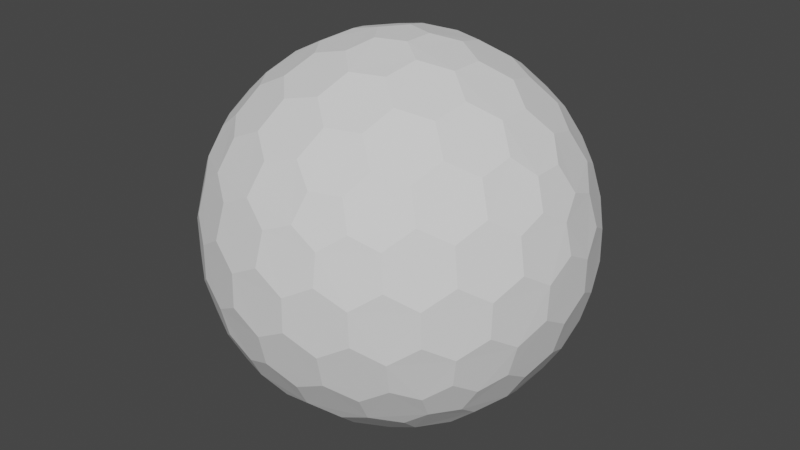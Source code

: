 # Source: shield.blend  (saved by Blender 2.93.20; exported with 4.5.12 LTS)
import bpy
from mathutils import Matrix  # noqa: F401  (used for matrix-valued properties, if any)

bpy.ops.wm.read_factory_settings(use_empty=True)
scene = bpy.context.scene
scene.name = 'Scene'

# ---- collections
col_collection = bpy.data.collections.new('Collection'); scene.collection.children.link(col_collection)

# ---- world
world_world = bpy.data.worlds.new('World'); scene.world = world_world
world_world.use_nodes = True; world_world.node_tree.nodes.clear()
_N = world_world.node_tree.nodes; _L = world_world.node_tree.links
n0 = _N.new('ShaderNodeOutputWorld'); n0.name = 'World Output'; n0.location = (300, 300)
n1 = _N.new('ShaderNodeBackground'); n1.name = 'Background'; n1.location = (10, 300)
n1.inputs[0].default_value = (0.05088, 0.05088, 0.05088, 1.0)
_L.new(n1.outputs[0], n0.inputs[0])
n0.is_active_output = True
world_world.color = (0.05088, 0.05088, 0.05088)
world_world.use_sun_shadow = False
world_world.sun_shadow_jitter_overblur = 0.0

# ---- meshes
me_icosphere = bpy.data.meshes.new('Icosphere')
me_icosphere.from_pydata([(0.04127, -0.127, -0.9758), (0.7132, -0.4211, -0.533), (-0.108, -0.0785, -0.9758), (-0.108, 0.0785, -0.9758), (0.04127, 0.127, -0.9758), (0.7957, -0.4211, -0.3995), (-0.1546, -0.8869, -0.3995), (-0.8913, -0.127, -0.3995), (-0.3962, 0.8084, -0.3995), (0.6464, 0.6266, -0.3995), (0.7544, -0.5481, -0.317), (-0.2882, -0.8869, -0.317), (-0.9325, -9.662e-09, -0.317), (-0.2882, 0.8869, -0.317), (0.7544, 0.5481, -0.317), (0.3294, -0.7599, 0.533), (-0.6209, -0.5481, 0.533), (-0.7132, 0.4211, 0.533), (0.1801, 0.8084, 0.533), (0.8245, 0.0785, 0.533), (0.108, 0.0785, 0.9758), (0.3781, 0.08719, 0.9011), (0.6369, 0.08719, 0.7412), (0.2298, 0.1669, 0.9402), (0.1998, 0.3326, 0.9011), (0.5067, 0.1751, 0.8199), (0.4806, 0.3492, 0.7777), (0.3231, 0.4278, 0.8199), (0.2797, 0.5788, 0.7412), (0.7382, 0.1669, 0.626), (0.7166, 0.3326, 0.5817), (0.5888, 0.4278, 0.6556), (0.5378, 0.5788, 0.5817), (0.3869, 0.6505, 0.626), (0.3294, 0.7599, 0.533), (-0.04127, 0.127, 0.9758), (0.03391, 0.3865, 0.9011), (0.1139, 0.6327, 0.7412), (-0.08776, 0.2701, 0.9402), (-0.2546, 0.2928, 0.9011), (-0.009907, 0.536, 0.8199), (-0.1836, 0.565, 0.7777), (-0.307, 0.4394, 0.8199), (-0.464, 0.4449, 0.7412), (0.06935, 0.7536, 0.626), (-0.09491, 0.7844, 0.5817), (-0.2249, 0.6922, 0.6556), (-0.3843, 0.6903, 0.5817), (-0.4991, 0.5689, 0.626), (-0.6209, 0.5481, 0.533), (-0.1335, -2.328e-09, 0.9758), (-0.3571, 0.1517, 0.9011), (-0.5665, 0.3038, 0.7412), (-0.284, -7.567e-10, 0.9402), (-0.3571, -0.1517, 0.9011), (-0.5128, 0.1562, 0.8199), (-0.5941, 3.26e-09, 0.7777), (-0.5128, -0.1562, 0.8199), (-0.5665, -0.3038, 0.7412), (-0.6953, 0.2988, 0.626), (-0.7753, 0.1521, 0.5817), (-0.7278, -8.207e-09, 0.6556), (-0.7753, -0.1521, 0.5817), (-0.6953, -0.2988, 0.626), (-0.7132, -0.4211, 0.533), (-0.04127, -0.127, 0.9758), (-0.2546, -0.2928, 0.9011), (-0.464, -0.4449, 0.7412), (-0.08776, -0.2701, 0.9402), (0.03391, -0.3865, 0.9011), (-0.307, -0.4394, 0.8199), (-0.1836, -0.565, 0.7777), (-0.009907, -0.536, 0.8199), (0.1139, -0.6327, 0.7412), (-0.4991, -0.5689, 0.626), (-0.3843, -0.6903, 0.5817), (-0.2249, -0.6922, 0.6556), (-0.09491, -0.7844, 0.5817), (0.06935, -0.7536, 0.626), (0.1801, -0.8084, 0.533), (0.108, -0.0785, 0.9758), (0.1998, -0.3326, 0.9011), (0.2797, -0.5788, 0.7412), (0.2298, -0.1669, 0.9402), (0.3781, -0.08719, 0.9011), (0.3231, -0.4278, 0.8199), (0.4806, -0.3492, 0.7777), (0.5067, -0.1751, 0.8199), (0.6369, -0.08719, 0.7412), (0.3869, -0.6505, 0.626), (0.5378, -0.5788, 0.5817), (0.5888, -0.4278, 0.6556), (0.7166, -0.3326, 0.5817), (0.7382, -0.1669, 0.626), (0.8245, -0.0785, 0.533), (0.8913, 0.127, 0.3995), (0.9199, 0.2928, 0.1752), (0.8704, 0.4449, -0.08356), (0.8802, 0.2701, 0.342), (0.7908, 0.3865, 0.4333), (0.8706, 0.4394, 0.09203), (0.7777, 0.565, 0.1836), (0.7377, 0.536, 0.3578), (0.612, 0.6327, 0.4333), (0.7831, 0.5689, -0.1665), (0.6921, 0.6903, -0.08356), (0.687, 0.6922, 0.09203), (0.5627, 0.7844, 0.1752), (0.5289, 0.7536, 0.342), (0.3962, 0.8084, 0.3995), (0.1546, 0.8869, 0.3995), (0.005802, 0.9653, 0.1752), (-0.1541, 0.9653, -0.08356), (0.01511, 0.9206, 0.342), (-0.1232, 0.8716, 0.4333), (-0.1489, 0.9638, 0.09203), (-0.2971, 0.9142, 0.1836), (-0.2818, 0.8673, 0.3578), (-0.4126, 0.7775, 0.4333), (-0.2991, 0.9206, -0.1665), (-0.4427, 0.8716, -0.08356), (-0.446, 0.8673, 0.09203), (-0.5721, 0.7775, 0.1752), (-0.5533, 0.7359, 0.342), (-0.6464, 0.6266, 0.3995), (-0.7957, 0.4211, 0.3995), (-0.9163, 0.3038, 0.1752), (-0.9657, 0.1517, -0.08356), (-0.8709, 0.2988, 0.342), (-0.867, 0.1521, 0.4333), (-0.9626, 0.1562, 0.09203), (-0.9613, -1.825e-07, 0.1836), (-0.9119, -8.941e-08, 0.3578), (-0.867, -0.1521, 0.4333), (-0.968, -1.132e-07, -0.1665), (-0.9657, -0.1517, -0.08356), (-0.9626, -0.1562, 0.09203), (-0.9163, -0.3038, 0.1752), (-0.8709, -0.2988, 0.342), (-0.7957, -0.4211, 0.3995), (-0.6464, -0.6266, 0.3995), (-0.5721, -0.7775, 0.1752), (-0.4427, -0.8716, -0.08356), (-0.5533, -0.7359, 0.342), (-0.4126, -0.7775, 0.4333), (-0.446, -0.8673, 0.09203), (-0.2971, -0.9142, 0.1836), (-0.2818, -0.8673, 0.3578), (-0.1232, -0.8716, 0.4333), (-0.2991, -0.9206, -0.1665), (-0.1541, -0.9653, -0.08356), (-0.1489, -0.9638, 0.09203), (0.005802, -0.9653, 0.1752), (0.01511, -0.9206, 0.342), (0.1546, -0.8869, 0.3995), (0.3962, -0.8084, 0.3995), (0.5627, -0.7844, 0.1752), (0.6921, -0.6903, -0.08356), (0.5289, -0.7536, 0.342), (0.612, -0.6327, 0.4333), (0.687, -0.6922, 0.09203), (0.7777, -0.565, 0.1836), (0.7377, -0.536, 0.3578), (0.7908, -0.3865, 0.4333), (0.7831, -0.5689, -0.1665), (0.8704, -0.4449, -0.08356), (0.8706, -0.4394, 0.09203), (0.9199, -0.2928, 0.1752), (0.8802, -0.2701, 0.342), (0.8913, -0.127, 0.3995), (0.2882, 0.8869, 0.317), (0.4427, 0.8716, 0.08356), (0.5721, 0.7775, -0.1752), (0.2991, 0.9206, 0.1665), (0.1541, 0.9653, 0.08356), (0.446, 0.8673, -0.09203), (0.2971, 0.9142, -0.1836), (0.1489, 0.9638, -0.09203), (-0.005802, 0.9653, -0.1752), (0.5533, 0.7359, -0.342), (0.4126, 0.7775, -0.4333), (0.2818, 0.8673, -0.3578), (0.1232, 0.8716, -0.4333), (-0.01511, 0.9206, -0.342), (-0.1546, 0.8869, -0.3995), (-0.7544, 0.5481, 0.317), (-0.6921, 0.6903, 0.08356), (-0.5627, 0.7844, -0.1752), (-0.7831, 0.5689, 0.1665), (-0.8704, 0.4449, 0.08356), (-0.687, 0.6922, -0.09203), (-0.7777, 0.565, -0.1836), (-0.8706, 0.4394, -0.09203), (-0.9199, 0.2928, -0.1752), (-0.5289, 0.7536, -0.342), (-0.612, 0.6327, -0.4333), (-0.7377, 0.536, -0.3578), (-0.7908, 0.3865, -0.4333), (-0.8802, 0.2701, -0.342), (-0.8913, 0.127, -0.3995), (-0.7544, -0.5481, 0.317), (-0.8704, -0.4449, 0.08356), (-0.9199, -0.2928, -0.1752), (-0.7831, -0.5689, 0.1665), (-0.6921, -0.6903, 0.08356), (-0.8706, -0.4394, -0.09203), (-0.7777, -0.565, -0.1836), (-0.687, -0.6922, -0.09203), (-0.5627, -0.7844, -0.1752), (-0.8802, -0.2701, -0.342), (-0.7908, -0.3865, -0.4333), (-0.7377, -0.536, -0.3578), (-0.612, -0.6327, -0.4333), (-0.5289, -0.7536, -0.342), (-0.3962, -0.8084, -0.3995), (0.2882, -0.8869, 0.317), (0.1541, -0.9653, 0.08356), (-0.005802, -0.9653, -0.1752), (0.2991, -0.9206, 0.1665), (0.4427, -0.8716, 0.08356), (0.1489, -0.9638, -0.09203), (0.2971, -0.9142, -0.1836), (0.446, -0.8673, -0.09203), (0.5721, -0.7775, -0.1752), (-0.01511, -0.9206, -0.342), (0.1232, -0.8716, -0.4333), (0.2818, -0.8673, -0.3578), (0.4126, -0.7775, -0.4333), (0.5533, -0.7359, -0.342), (0.6464, -0.6266, -0.3995), (0.9325, 2.27e-09, 0.317), (0.9657, -0.1517, 0.08356), (0.9163, -0.3038, -0.1752), (0.968, 2.678e-09, 0.1665), (0.9657, 0.1517, 0.08356), (0.9626, -0.1562, -0.09203), (0.9613, 9.313e-09, -0.1836), (0.9626, 0.1562, -0.09203), (0.9163, 0.3038, -0.1752), (0.8709, -0.2988, -0.342), (0.867, -0.1521, -0.4333), (0.9119, 1.74e-08, -0.3578), (0.867, 0.1521, -0.4333), (0.8709, 0.2988, -0.342), (0.7957, 0.4211, -0.3995), (0.6209, 0.5481, -0.533), (0.464, 0.4449, -0.7412), (0.2546, 0.2928, -0.9011), (0.4991, 0.5689, -0.626), (0.3843, 0.6903, -0.5817), (0.307, 0.4394, -0.8199), (0.1836, 0.565, -0.7777), (0.2249, 0.6922, -0.6556), (0.09491, 0.7844, -0.5817), (0.08776, 0.2701, -0.9402), (-0.03391, 0.3865, -0.9011), (0.009907, 0.536, -0.8199), (-0.1139, 0.6327, -0.7412), (-0.06935, 0.7536, -0.626), (-0.1801, 0.8084, -0.533), (-0.3294, 0.7599, -0.533), (-0.2797, 0.5788, -0.7412), (-0.1998, 0.3326, -0.9011), (-0.3869, 0.6505, -0.626), (-0.5378, 0.5788, -0.5817), (-0.3231, 0.4278, -0.8199), (-0.4806, 0.3492, -0.7777), (-0.5888, 0.4278, -0.6556), (-0.7166, 0.3326, -0.5817), (-0.2298, 0.1669, -0.9402), (-0.3781, 0.08719, -0.9011), (-0.5067, 0.175, -0.8199), (-0.6369, 0.08719, -0.7412), (-0.7382, 0.1669, -0.626), (-0.8245, 0.0785, -0.533), (-0.8245, -0.0785, -0.533), (-0.6369, -0.08719, -0.7412), (-0.3781, -0.08719, -0.9011), (-0.7382, -0.1669, -0.626), (-0.7166, -0.3326, -0.5817), (-0.5067, -0.1751, -0.8199), (-0.4806, -0.3492, -0.7777), (-0.5888, -0.4278, -0.6556), (-0.5378, -0.5788, -0.5817), (-0.2298, -0.1669, -0.9402), (-0.1998, -0.3326, -0.9011), (-0.3231, -0.4278, -0.8199), (-0.2797, -0.5788, -0.7412), (-0.3869, -0.6505, -0.626), (-0.3294, -0.7599, -0.533), (0.7132, 0.4211, -0.533), (0.7753, 0.1521, -0.5817), (0.7753, -0.1521, -0.5817), (0.6953, 0.2988, -0.626), (0.5665, 0.3038, -0.7412), (0.7278, -3.026e-07, -0.6556), (0.5941, -5.249e-07, -0.7777), (0.5128, 0.1562, -0.8199), (0.3571, 0.1517, -0.9011), (0.6953, -0.2988, -0.626), (0.5665, -0.3038, -0.7412), (0.5128, -0.1562, -0.8199), (0.3571, -0.1517, -0.9011), (0.284, -2.274e-07, -0.9402), (0.1335, -1.35e-08, -0.9758), (-0.1801, -0.8084, -0.533), (-0.1139, -0.6327, -0.7412), (-0.03391, -0.3865, -0.9011), (-0.06935, -0.7536, -0.626), (0.09491, -0.7844, -0.5817), (0.009908, -0.536, -0.8199), (0.1836, -0.565, -0.7777), (0.2249, -0.6922, -0.6556), (0.3843, -0.6903, -0.5817), (0.08776, -0.2701, -0.9402), (0.2546, -0.2928, -0.9011), (0.307, -0.4394, -0.8199), (0.464, -0.4449, -0.7412), (0.4991, -0.5689, -0.626), (0.6209, -0.5481, -0.533), (0.04127, -0.127, -0.9758), (0.04127, -0.127, -0.9758), (-0.108, -0.0785, -0.9758), (-0.108, -0.0785, -0.9758), (-0.108, 0.0785, -0.9758), (-0.108, 0.0785, -0.9758), (0.04127, 0.127, -0.9758), (0.04127, 0.127, -0.9758), (0.7132, -0.4211, -0.533), (0.7132, -0.4211, -0.533), (0.7957, -0.4211, -0.3995), (0.7957, -0.4211, -0.3995), (0.7544, -0.5481, -0.317), (0.7544, -0.5481, -0.317), (-0.1546, -0.8869, -0.3995), (-0.1546, -0.8869, -0.3995), (-0.2882, -0.8869, -0.317), (-0.2882, -0.8869, -0.317), (-0.8913, -0.127, -0.3995), (-0.8913, -0.127, -0.3995), (-0.9325, -9.662e-09, -0.317), (-0.9325, -9.662e-09, -0.317), (-0.3962, 0.8084, -0.3995), (-0.3962, 0.8084, -0.3995), (-0.2882, 0.8869, -0.317), (-0.2882, 0.8869, -0.317), (0.6464, 0.6266, -0.3995), (0.6464, 0.6266, -0.3995), (0.7544, 0.5481, -0.317), (0.7544, 0.5481, -0.317), (0.3781, 0.08719, 0.9011), (0.3781, 0.08719, 0.9011), (0.2298, 0.1669, 0.9402), (0.2298, 0.1669, 0.9402), (0.108, 0.0785, 0.9758), (0.108, 0.0785, 0.9758), (0.1998, 0.3326, 0.9011), (0.1998, 0.3326, 0.9011), (0.6369, 0.08719, 0.7412), (0.6369, 0.08719, 0.7412), (0.5067, 0.1751, 0.8199), (0.5067, 0.1751, 0.8199), (0.4806, 0.3492, 0.7777), (0.4806, 0.3492, 0.7777), (0.3231, 0.4278, 0.8199), (0.3231, 0.4278, 0.8199), (0.2797, 0.5788, 0.7412), (0.2797, 0.5788, 0.7412), (0.8245, 0.0785, 0.533), (0.8245, 0.0785, 0.533), (0.7382, 0.1669, 0.626), (0.7382, 0.1669, 0.626), (0.7166, 0.3326, 0.5817), (0.7166, 0.3326, 0.5817), (0.5888, 0.4278, 0.6556), (0.5888, 0.4278, 0.6556), (0.5378, 0.5788, 0.5817), (0.5378, 0.5788, 0.5817), (0.3869, 0.6505, 0.626), (0.3869, 0.6505, 0.626), (0.1801, 0.8084, 0.533), (0.1801, 0.8084, 0.533), (0.3294, 0.7599, 0.533), (0.3294, 0.7599, 0.533), (-0.04127, 0.127, 0.9758), (-0.04127, 0.127, 0.9758), (0.03391, 0.3865, 0.9011), (0.03391, 0.3865, 0.9011), (0.1139, 0.6327, 0.7412), (0.1139, 0.6327, 0.7412), (-0.08776, 0.2701, 0.9402), (-0.08776, 0.2701, 0.9402), (-0.2546, 0.2928, 0.9011), (-0.2546, 0.2928, 0.9011), (-0.009907, 0.536, 0.8199), (-0.009907, 0.536, 0.8199), (-0.1836, 0.565, 0.7777), (-0.1836, 0.565, 0.7777), (-0.307, 0.4394, 0.8199), (-0.307, 0.4394, 0.8199), (-0.464, 0.4449, 0.7412), (-0.464, 0.4449, 0.7412), (0.06935, 0.7536, 0.626), (0.06935, 0.7536, 0.626), (-0.09491, 0.7844, 0.5817), (-0.09491, 0.7844, 0.5817), (-0.2249, 0.6922, 0.6556), (-0.2249, 0.6922, 0.6556), (-0.3843, 0.6903, 0.5817), (-0.3843, 0.6903, 0.5817), (-0.4991, 0.5689, 0.626), (-0.4991, 0.5689, 0.626), (-0.7132, 0.4211, 0.533), (-0.7132, 0.4211, 0.533), (-0.6209, 0.5481, 0.533), (-0.6209, 0.5481, 0.533), (-0.1335, -2.328e-09, 0.9758), (-0.1335, -2.328e-09, 0.9758), (-0.3571, 0.1517, 0.9011), (-0.3571, 0.1517, 0.9011), (-0.5665, 0.3038, 0.7412), (-0.5665, 0.3038, 0.7412), (-0.284, -7.567e-10, 0.9402), (-0.284, -7.567e-10, 0.9402), (-0.3571, -0.1517, 0.9011), (-0.3571, -0.1517, 0.9011), (-0.5128, 0.1562, 0.8199), (-0.5128, 0.1562, 0.8199), (-0.5941, 3.26e-09, 0.7777), (-0.5941, 3.26e-09, 0.7777), (-0.5128, -0.1562, 0.8199), (-0.5128, -0.1562, 0.8199), (-0.5665, -0.3038, 0.7412), (-0.5665, -0.3038, 0.7412), (-0.6953, 0.2988, 0.626), (-0.6953, 0.2988, 0.626), (-0.7753, 0.1521, 0.5817), (-0.7753, 0.1521, 0.5817), (-0.7278, -8.207e-09, 0.6556), (-0.7278, -8.207e-09, 0.6556), (-0.7753, -0.1521, 0.5817), (-0.7753, -0.1521, 0.5817), (-0.6953, -0.2988, 0.626), (-0.6953, -0.2988, 0.626), (-0.6209, -0.5481, 0.533), (-0.6209, -0.5481, 0.533), (-0.7132, -0.4211, 0.533), (-0.7132, -0.4211, 0.533), (-0.04127, -0.127, 0.9758), (-0.04127, -0.127, 0.9758), (-0.2546, -0.2928, 0.9011), (-0.2546, -0.2928, 0.9011), (-0.464, -0.4449, 0.7412), (-0.464, -0.4449, 0.7412), (-0.08776, -0.2701, 0.9402), (-0.08776, -0.2701, 0.9402), (0.03391, -0.3865, 0.9011), (0.03391, -0.3865, 0.9011), (-0.307, -0.4394, 0.8199), (-0.307, -0.4394, 0.8199), (-0.1836, -0.565, 0.7777), (-0.1836, -0.565, 0.7777), (-0.009907, -0.536, 0.8199), (-0.009907, -0.536, 0.8199), (0.1139, -0.6327, 0.7412), (0.1139, -0.6327, 0.7412), (-0.4991, -0.5689, 0.626), (-0.4991, -0.5689, 0.626), (-0.3843, -0.6903, 0.5817), (-0.3843, -0.6903, 0.5817), (-0.2249, -0.6922, 0.6556), (-0.2249, -0.6922, 0.6556), (-0.09491, -0.7844, 0.5817), (-0.09491, -0.7844, 0.5817), (0.06935, -0.7536, 0.626), (0.06935, -0.7536, 0.626), (0.3294, -0.7599, 0.533), (0.3294, -0.7599, 0.533), (0.1801, -0.8084, 0.533), (0.1801, -0.8084, 0.533), (0.108, -0.0785, 0.9758), (0.108, -0.0785, 0.9758), (0.1998, -0.3326, 0.9011), (0.1998, -0.3326, 0.9011), (0.2797, -0.5788, 0.7412), (0.2797, -0.5788, 0.7412), (0.2298, -0.1669, 0.9402), (0.2298, -0.1669, 0.9402), (0.3781, -0.08719, 0.9011), (0.3781, -0.08719, 0.9011), (0.3231, -0.4278, 0.8199), (0.3231, -0.4278, 0.8199), (0.4806, -0.3492, 0.7777), (0.4806, -0.3492, 0.7777), (0.5067, -0.1751, 0.8199), (0.5067, -0.1751, 0.8199), (0.6369, -0.08719, 0.7412), (0.6369, -0.08719, 0.7412), (0.3869, -0.6505, 0.626), (0.3869, -0.6505, 0.626), (0.5378, -0.5788, 0.5817), (0.5378, -0.5788, 0.5817), (0.5888, -0.4278, 0.6556), (0.5888, -0.4278, 0.6556), (0.7166, -0.3326, 0.5817), (0.7166, -0.3326, 0.5817), (0.7382, -0.1669, 0.626), (0.7382, -0.1669, 0.626), (0.8245, -0.0785, 0.533), (0.8245, -0.0785, 0.533), (0.8913, 0.127, 0.3995), (0.8913, 0.127, 0.3995), (0.9199, 0.2928, 0.1752), (0.9199, 0.2928, 0.1752), (0.8802, 0.2701, 0.342), (0.8802, 0.2701, 0.342), (0.7908, 0.3865, 0.4333), (0.7908, 0.3865, 0.4333), (0.8704, 0.4449, -0.08356), (0.8704, 0.4449, -0.08356), (0.8706, 0.4394, 0.09203), (0.8706, 0.4394, 0.09203), (0.7777, 0.565, 0.1836), (0.7777, 0.565, 0.1836), (0.7377, 0.536, 0.3578), (0.7377, 0.536, 0.3578), (0.612, 0.6327, 0.4333), (0.612, 0.6327, 0.4333), (0.7831, 0.5689, -0.1665), (0.7831, 0.5689, -0.1665), (0.6921, 0.6903, -0.08356), (0.6921, 0.6903, -0.08356), (0.687, 0.6922, 0.09203), (0.687, 0.6922, 0.09203), (0.5627, 0.7844, 0.1752), (0.5627, 0.7844, 0.1752), (0.5289, 0.7536, 0.342), (0.5289, 0.7536, 0.342), (0.3962, 0.8084, 0.3995), (0.3962, 0.8084, 0.3995), (0.1546, 0.8869, 0.3995), (0.1546, 0.8869, 0.3995), (0.005802, 0.9653, 0.1752), (0.005802, 0.9653, 0.1752), (0.01511, 0.9206, 0.342), (0.01511, 0.9206, 0.342), (-0.1232, 0.8716, 0.4333), (-0.1232, 0.8716, 0.4333), (-0.1541, 0.9653, -0.08356), (-0.1541, 0.9653, -0.08356), (-0.1489, 0.9638, 0.09203), (-0.1489, 0.9638, 0.09203), (-0.2971, 0.9142, 0.1836), (-0.2971, 0.9142, 0.1836), (-0.2818, 0.8673, 0.3578), (-0.2818, 0.8673, 0.3578), (-0.4126, 0.7775, 0.4333), (-0.4126, 0.7775, 0.4333), (-0.2991, 0.9206, -0.1665), (-0.2991, 0.9206, -0.1665), (-0.4427, 0.8716, -0.08356), (-0.4427, 0.8716, -0.08356), (-0.446, 0.8673, 0.09203), (-0.446, 0.8673, 0.09203), (-0.5721, 0.7775, 0.1752), (-0.5721, 0.7775, 0.1752), (-0.5533, 0.7359, 0.342), (-0.5533, 0.7359, 0.342), (-0.6464, 0.6266, 0.3995), (-0.6464, 0.6266, 0.3995), (-0.7957, 0.4211, 0.3995), (-0.7957, 0.4211, 0.3995), (-0.9163, 0.3038, 0.1752), (-0.9163, 0.3038, 0.1752), (-0.8709, 0.2988, 0.342), (-0.8709, 0.2988, 0.342), (-0.867, 0.1521, 0.4333), (-0.867, 0.1521, 0.4333), (-0.9657, 0.1517, -0.08356), (-0.9657, 0.1517, -0.08356), (-0.9626, 0.1562, 0.09203), (-0.9626, 0.1562, 0.09203), (-0.9613, -1.825e-07, 0.1836), (-0.9613, -1.825e-07, 0.1836), (-0.9119, -8.941e-08, 0.3578), (-0.9119, -8.941e-08, 0.3578), (-0.867, -0.1521, 0.4333), (-0.867, -0.1521, 0.4333), (-0.968, -1.132e-07, -0.1665), (-0.968, -1.132e-07, -0.1665), (-0.9657, -0.1517, -0.08356), (-0.9657, -0.1517, -0.08356), (-0.9626, -0.1562, 0.09203), (-0.9626, -0.1562, 0.09203), (-0.9163, -0.3038, 0.1752), (-0.9163, -0.3038, 0.1752), (-0.8709, -0.2988, 0.342), (-0.8709, -0.2988, 0.342), (-0.7957, -0.4211, 0.3995), (-0.7957, -0.4211, 0.3995), (-0.6464, -0.6266, 0.3995), (-0.6464, -0.6266, 0.3995), (-0.5721, -0.7775, 0.1752), (-0.5721, -0.7775, 0.1752), (-0.5533, -0.7359, 0.342), (-0.5533, -0.7359, 0.342), (-0.4126, -0.7775, 0.4333), (-0.4126, -0.7775, 0.4333), (-0.4427, -0.8716, -0.08356), (-0.4427, -0.8716, -0.08356), (-0.446, -0.8673, 0.09203), (-0.446, -0.8673, 0.09203), (-0.2971, -0.9142, 0.1836), (-0.2971, -0.9142, 0.1836), (-0.2818, -0.8673, 0.3578), (-0.2818, -0.8673, 0.3578), (-0.1232, -0.8716, 0.4333), (-0.1232, -0.8716, 0.4333), (-0.2991, -0.9206, -0.1665), (-0.2991, -0.9206, -0.1665), (-0.1541, -0.9653, -0.08356), (-0.1541, -0.9653, -0.08356), (-0.1489, -0.9638, 0.09203), (-0.1489, -0.9638, 0.09203), (0.005802, -0.9653, 0.1752), (0.005802, -0.9653, 0.1752), (0.01511, -0.9206, 0.342), (0.01511, -0.9206, 0.342), (0.1546, -0.8869, 0.3995), (0.1546, -0.8869, 0.3995), (0.3962, -0.8084, 0.3995), (0.3962, -0.8084, 0.3995), (0.5627, -0.7844, 0.1752), (0.5627, -0.7844, 0.1752), (0.5289, -0.7536, 0.342), (0.5289, -0.7536, 0.342), (0.612, -0.6327, 0.4333), (0.612, -0.6327, 0.4333), (0.6921, -0.6903, -0.08356), (0.6921, -0.6903, -0.08356), (0.687, -0.6922, 0.09203), (0.687, -0.6922, 0.09203), (0.7777, -0.565, 0.1836), (0.7777, -0.565, 0.1836), (0.7377, -0.536, 0.3578), (0.7377, -0.536, 0.3578), (0.7908, -0.3865, 0.4333), (0.7908, -0.3865, 0.4333), (0.7831, -0.5689, -0.1665), (0.7831, -0.5689, -0.1665), (0.8704, -0.4449, -0.08356), (0.8704, -0.4449, -0.08356), (0.8706, -0.4394, 0.09203), (0.8706, -0.4394, 0.09203), (0.9199, -0.2928, 0.1752), (0.9199, -0.2928, 0.1752), (0.8802, -0.2701, 0.342), (0.8802, -0.2701, 0.342), (0.8913, -0.127, 0.3995), (0.8913, -0.127, 0.3995), (0.2882, 0.8869, 0.317), (0.2882, 0.8869, 0.317), (0.4427, 0.8716, 0.08356), (0.4427, 0.8716, 0.08356), (0.5721, 0.7775, -0.1752), (0.5721, 0.7775, -0.1752), (0.2991, 0.9206, 0.1665), (0.2991, 0.9206, 0.1665), (0.1541, 0.9653, 0.08356), (0.1541, 0.9653, 0.08356), (0.446, 0.8673, -0.09203), (0.446, 0.8673, -0.09203), (0.2971, 0.9142, -0.1836), (0.2971, 0.9142, -0.1836), (0.1489, 0.9638, -0.09203), (0.1489, 0.9638, -0.09203), (-0.005802, 0.9653, -0.1752), (-0.005802, 0.9653, -0.1752), (0.5533, 0.7359, -0.342), (0.5533, 0.7359, -0.342), (0.4126, 0.7775, -0.4333), (0.4126, 0.7775, -0.4333), (0.2818, 0.8673, -0.3578), (0.2818, 0.8673, -0.3578), (0.1232, 0.8716, -0.4333), (0.1232, 0.8716, -0.4333), (-0.01511, 0.9206, -0.342), (-0.01511, 0.9206, -0.342), (-0.1546, 0.8869, -0.3995), (-0.1546, 0.8869, -0.3995), (-0.7544, 0.5481, 0.317), (-0.7544, 0.5481, 0.317), (-0.6921, 0.6903, 0.08356), (-0.6921, 0.6903, 0.08356), (-0.5627, 0.7844, -0.1752), (-0.5627, 0.7844, -0.1752), (-0.7831, 0.5689, 0.1665), (-0.7831, 0.5689, 0.1665), (-0.8704, 0.4449, 0.08356), (-0.8704, 0.4449, 0.08356), (-0.687, 0.6922, -0.09203), (-0.687, 0.6922, -0.09203), (-0.7777, 0.565, -0.1836), (-0.7777, 0.565, -0.1836), (-0.8706, 0.4394, -0.09203), (-0.8706, 0.4394, -0.09203), (-0.9199, 0.2928, -0.1752), (-0.9199, 0.2928, -0.1752), (-0.5289, 0.7536, -0.342), (-0.5289, 0.7536, -0.342), (-0.612, 0.6327, -0.4333), (-0.612, 0.6327, -0.4333), (-0.7377, 0.536, -0.3578), (-0.7377, 0.536, -0.3578), (-0.7908, 0.3865, -0.4333), (-0.7908, 0.3865, -0.4333), (-0.8802, 0.2701, -0.342), (-0.8802, 0.2701, -0.342), (-0.8913, 0.127, -0.3995), (-0.8913, 0.127, -0.3995), (-0.7544, -0.5481, 0.317), (-0.7544, -0.5481, 0.317), (-0.8704, -0.4449, 0.08356), (-0.8704, -0.4449, 0.08356), (-0.9199, -0.2928, -0.1752), (-0.9199, -0.2928, -0.1752), (-0.7831, -0.5689, 0.1665), (-0.7831, -0.5689, 0.1665), (-0.6921, -0.6903, 0.08356), (-0.6921, -0.6903, 0.08356), (-0.8706, -0.4394, -0.09203), (-0.8706, -0.4394, -0.09203), (-0.7777, -0.565, -0.1836), (-0.7777, -0.565, -0.1836), (-0.687, -0.6922, -0.09203), (-0.687, -0.6922, -0.09203), (-0.5627, -0.7844, -0.1752), (-0.5627, -0.7844, -0.1752), (-0.8802, -0.2701, -0.342), (-0.8802, -0.2701, -0.342), (-0.7908, -0.3865, -0.4333), (-0.7908, -0.3865, -0.4333), (-0.7377, -0.536, -0.3578), (-0.7377, -0.536, -0.3578), (-0.612, -0.6327, -0.4333), (-0.612, -0.6327, -0.4333), (-0.5289, -0.7536, -0.342), (-0.5289, -0.7536, -0.342), (-0.3962, -0.8084, -0.3995), (-0.3962, -0.8084, -0.3995), (0.2882, -0.8869, 0.317), (0.2882, -0.8869, 0.317), (0.1541, -0.9653, 0.08356), (0.1541, -0.9653, 0.08356), (-0.005802, -0.9653, -0.1752), (-0.005802, -0.9653, -0.1752), (0.2991, -0.9206, 0.1665), (0.2991, -0.9206, 0.1665), (0.4427, -0.8716, 0.08356), (0.4427, -0.8716, 0.08356), (0.1489, -0.9638, -0.09203), (0.1489, -0.9638, -0.09203), (0.2971, -0.9142, -0.1836), (0.2971, -0.9142, -0.1836), (0.446, -0.8673, -0.09203), (0.446, -0.8673, -0.09203), (0.5721, -0.7775, -0.1752), (0.5721, -0.7775, -0.1752), (-0.01511, -0.9206, -0.342), (-0.01511, -0.9206, -0.342), (0.1232, -0.8716, -0.4333), (0.1232, -0.8716, -0.4333), (0.2818, -0.8673, -0.3578), (0.2818, -0.8673, -0.3578), (0.4126, -0.7775, -0.4333), (0.4126, -0.7775, -0.4333), (0.5533, -0.7359, -0.342), (0.5533, -0.7359, -0.342), (0.6464, -0.6266, -0.3995), (0.6464, -0.6266, -0.3995), (0.9325, 2.27e-09, 0.317), (0.9325, 2.27e-09, 0.317), (0.9657, -0.1517, 0.08356), (0.9657, -0.1517, 0.08356), (0.9163, -0.3038, -0.1752), (0.9163, -0.3038, -0.1752), (0.968, 2.678e-09, 0.1665), (0.968, 2.678e-09, 0.1665), (0.9657, 0.1517, 0.08356), (0.9657, 0.1517, 0.08356), (0.9626, -0.1562, -0.09203), (0.9626, -0.1562, -0.09203), (0.9613, 9.313e-09, -0.1836), (0.9613, 9.313e-09, -0.1836), (0.9626, 0.1562, -0.09203), (0.9626, 0.1562, -0.09203), (0.9163, 0.3038, -0.1752), (0.9163, 0.3038, -0.1752), (0.8709, -0.2988, -0.342), (0.8709, -0.2988, -0.342), (0.867, -0.1521, -0.4333), (0.867, -0.1521, -0.4333), (0.9119, 1.74e-08, -0.3578), (0.9119, 1.74e-08, -0.3578), (0.867, 0.1521, -0.4333), (0.867, 0.1521, -0.4333), (0.8709, 0.2988, -0.342), (0.8709, 0.2988, -0.342), (0.7957, 0.4211, -0.3995), (0.7957, 0.4211, -0.3995), (0.6209, 0.5481, -0.533), (0.6209, 0.5481, -0.533), (0.464, 0.4449, -0.7412), (0.464, 0.4449, -0.7412), (0.4991, 0.5689, -0.626), (0.4991, 0.5689, -0.626), (0.3843, 0.6903, -0.5817), (0.3843, 0.6903, -0.5817), (0.2546, 0.2928, -0.9011), (0.2546, 0.2928, -0.9011), (0.307, 0.4394, -0.8199), (0.307, 0.4394, -0.8199), (0.1836, 0.565, -0.7777), (0.1836, 0.565, -0.7777), (0.2249, 0.6922, -0.6556), (0.2249, 0.6922, -0.6556), (0.09491, 0.7844, -0.5817), (0.09491, 0.7844, -0.5817), (0.08776, 0.2701, -0.9402), (0.08776, 0.2701, -0.9402), (-0.03391, 0.3865, -0.9011), (-0.03391, 0.3865, -0.9011), (0.009907, 0.536, -0.8199), (0.009907, 0.536, -0.8199), (-0.1139, 0.6327, -0.7412), (-0.1139, 0.6327, -0.7412), (-0.06935, 0.7536, -0.626), (-0.06935, 0.7536, -0.626), (-0.1801, 0.8084, -0.533), (-0.1801, 0.8084, -0.533), (-0.3294, 0.7599, -0.533), (-0.3294, 0.7599, -0.533), (-0.2797, 0.5788, -0.7412), (-0.2797, 0.5788, -0.7412), (-0.1998, 0.3326, -0.9011), (-0.1998, 0.3326, -0.9011), (-0.3869, 0.6505, -0.626), (-0.3869, 0.6505, -0.626), (-0.5378, 0.5788, -0.5817), (-0.5378, 0.5788, -0.5817), (-0.3231, 0.4278, -0.8199), (-0.3231, 0.4278, -0.8199), (-0.4806, 0.3492, -0.7777), (-0.4806, 0.3492, -0.7777), (-0.5888, 0.4278, -0.6556), (-0.5888, 0.4278, -0.6556), (-0.7166, 0.3326, -0.5817), (-0.7166, 0.3326, -0.5817), (-0.2298, 0.1669, -0.9402), (-0.2298, 0.1669, -0.9402), (-0.3781, 0.08719, -0.9011), (-0.3781, 0.08719, -0.9011), (-0.5067, 0.175, -0.8199), (-0.5067, 0.175, -0.8199), (-0.6369, 0.08719, -0.7412), (-0.6369, 0.08719, -0.7412), (-0.7382, 0.1669, -0.626), (-0.7382, 0.1669, -0.626), (-0.8245, 0.0785, -0.533), (-0.8245, 0.0785, -0.533), (-0.8245, -0.0785, -0.533), (-0.8245, -0.0785, -0.533), (-0.6369, -0.08719, -0.7412), (-0.6369, -0.08719, -0.7412), (-0.3781, -0.08719, -0.9011), (-0.3781, -0.08719, -0.9011), (-0.7382, -0.1669, -0.626), (-0.7382, -0.1669, -0.626), (-0.7166, -0.3326, -0.5817), (-0.7166, -0.3326, -0.5817), (-0.5067, -0.1751, -0.8199), (-0.5067, -0.1751, -0.8199), (-0.4806, -0.3492, -0.7777), (-0.4806, -0.3492, -0.7777), (-0.5888, -0.4278, -0.6556), (-0.5888, -0.4278, -0.6556), (-0.5378, -0.5788, -0.5817), (-0.5378, -0.5788, -0.5817), (-0.2298, -0.1669, -0.9402), (-0.2298, -0.1669, -0.9402), (-0.1998, -0.3326, -0.9011), (-0.1998, -0.3326, -0.9011), (-0.3231, -0.4278, -0.8199), (-0.3231, -0.4278, -0.8199), (-0.2797, -0.5788, -0.7412), (-0.2797, -0.5788, -0.7412), (-0.3869, -0.6505, -0.626), (-0.3869, -0.6505, -0.626), (-0.3294, -0.7599, -0.533), (-0.3294, -0.7599, -0.533), (0.7132, 0.4211, -0.533), (0.7132, 0.4211, -0.533), (0.7753, 0.1521, -0.5817), (0.7753, 0.1521, -0.5817), (0.7753, -0.1521, -0.5817), (0.7753, -0.1521, -0.5817), (0.6953, 0.2988, -0.626), (0.6953, 0.2988, -0.626), (0.5665, 0.3038, -0.7412), (0.5665, 0.3038, -0.7412), (0.7278, -3.026e-07, -0.6556), (0.7278, -3.026e-07, -0.6556), (0.5941, -5.249e-07, -0.7777), (0.5941, -5.249e-07, -0.7777), (0.5128, 0.1562, -0.8199), (0.5128, 0.1562, -0.8199), (0.3571, 0.1517, -0.9011), (0.3571, 0.1517, -0.9011), (0.6953, -0.2988, -0.626), (0.6953, -0.2988, -0.626), (0.5665, -0.3038, -0.7412), (0.5665, -0.3038, -0.7412), (0.5128, -0.1562, -0.8199), (0.5128, -0.1562, -0.8199), (0.3571, -0.1517, -0.9011), (0.3571, -0.1517, -0.9011), (0.284, -2.274e-07, -0.9402), (0.284, -2.274e-07, -0.9402), (0.1335, -1.35e-08, -0.9758), (0.1335, -1.35e-08, -0.9758), (-0.1801, -0.8084, -0.533), (-0.1801, -0.8084, -0.533), (-0.1139, -0.6327, -0.7412), (-0.1139, -0.6327, -0.7412), (-0.03391, -0.3865, -0.9011), (-0.03391, -0.3865, -0.9011), (-0.06935, -0.7536, -0.626), (-0.06935, -0.7536, -0.626), (0.09491, -0.7844, -0.5817), (0.09491, -0.7844, -0.5817), (0.009908, -0.536, -0.8199), (0.009908, -0.536, -0.8199), (0.1836, -0.565, -0.7777), (0.1836, -0.565, -0.7777), (0.2249, -0.6922, -0.6556), (0.2249, -0.6922, -0.6556), (0.3843, -0.6903, -0.5817), (0.3843, -0.6903, -0.5817), (0.08776, -0.2701, -0.9402), (0.08776, -0.2701, -0.9402), (0.2546, -0.2928, -0.9011), (0.2546, -0.2928, -0.9011), (0.307, -0.4394, -0.8199), (0.307, -0.4394, -0.8199), (0.464, -0.4449, -0.7412), (0.464, -0.4449, -0.7412), (0.4991, -0.5689, -0.626), (0.4991, -0.5689, -0.626), (0.6209, -0.5481, -0.533), (0.6209, -0.5481, -0.533)], [], [(322, 320, 948, 934, 890, 888), (329, 958, 956, 954, 920, 918), (330, 328, 919, 904, 800, 798), (324, 323, 889, 874, 860, 858), (326, 325, 859, 844, 830, 828), (321, 2, 3, 327, 928), (332, 331, 799, 784, 650, 648), (335, 930, 937, 938, 770, 768), (336, 334, 769, 754, 620, 618), (339, 870, 877, 878, 740, 738), (340, 338, 739, 724, 590, 588), (343, 840, 847, 848, 710, 708), (344, 342, 709, 694, 560, 558), (347, 810, 815, 816, 680, 678), (348, 346, 679, 664, 530, 528), (778, 959, 1, 5, 333), (808, 900, 811, 9, 349), (477, 630, 635, 636, 500, 498), (445, 600, 605, 606, 468, 466), (413, 570, 575, 576, 436, 434), (381, 540, 545, 546, 404, 402), (368, 510, 515, 516, 372, 370), (354, 480, 487, 488, 350, 352), (384, 355, 353, 356, 386, 390), (358, 371, 373, 374, 362, 360), (387, 357, 365, 366, 388, 394), (363, 375, 376, 378, 367, 364), (36, 395, 396, 398, 392, 391), (538, 660, 541, 380, 382), (416, 385, 38, 393, 418, 422), (389, 403, 405, 406, 397, 40), (419, 39, 399, 400, 420, 426), (37, 28, 379, 383, 18, 44), (351, 361, 26, 27, 24, 23), (41, 407, 408, 410, 401, 42), (51, 427, 428, 430, 424, 423), (568, 690, 571, 412, 414), (448, 417, 53, 425, 450, 454), (449, 481, 20, 35, 50), (421, 435, 437, 438, 429, 55), (451, 54, 431, 432, 452, 458), (52, 43, 411, 415, 17, 59), (56, 439, 440, 442, 433, 57), (66, 459, 460, 462, 456, 455), (598, 720, 601, 444, 446), (80, 65, 68, 457, 482, 486), (453, 467, 469, 470, 461, 70), (483, 69, 463, 464, 484, 490), (67, 58, 443, 447, 16, 74), (71, 471, 472, 474, 465, 72), (81, 491, 492, 494, 489, 83), (628, 750, 631, 476, 478), (485, 499, 501, 502, 493, 85), (82, 73, 475, 479, 15, 89), (359, 496, 507, 508, 369, 29), (86, 503, 504, 506, 497, 495), (512, 521, 522, 524, 517, 514), (21, 84, 87, 88, 22, 25), (511, 780, 787, 788, 513, 98), (518, 529, 531, 532, 523, 520), (101, 533, 534, 536, 527, 525), (542, 551, 552, 554, 547, 544), (30, 99, 102, 526, 377, 31), (110, 661, 667, 668, 543, 113), (548, 559, 561, 562, 553, 550), (32, 103, 537, 539, 34, 33), (116, 563, 564, 566, 557, 555), (572, 581, 582, 584, 577, 574), (45, 114, 117, 556, 409, 46), (125, 691, 697, 698, 573, 128), (578, 589, 591, 592, 583, 580), (47, 118, 567, 569, 49, 48), (131, 593, 594, 596, 587, 585), (602, 611, 612, 614, 607, 604), (60, 129, 132, 586, 441, 61), (140, 721, 727, 728, 603, 143), (608, 619, 621, 622, 613, 610), (62, 133, 597, 599, 64, 63), (146, 623, 624, 626, 617, 615), (632, 641, 642, 644, 637, 634), (75, 144, 147, 616, 473, 76), (155, 751, 757, 758, 633, 158), (638, 649, 651, 652, 643, 640), (77, 148, 627, 629, 79, 78), (161, 653, 654, 656, 647, 645), (663, 671, 672, 674, 669, 666), (90, 159, 162, 646, 505, 91), (658, 781, 95, 19, 509), (665, 179, 681, 682, 673, 670), (105, 172, 175, 662, 535, 106), (92, 163, 657, 659, 94, 93), (549, 676, 687, 688, 345, 119), (176, 683, 684, 686, 677, 675), (693, 701, 702, 704, 699, 696), (111, 174, 177, 178, 112, 115), (695, 194, 711, 712, 703, 700), (120, 187, 190, 692, 565, 121), (107, 171, 173, 170, 109, 108), (579, 706, 717, 718, 341, 134), (191, 713, 714, 716, 707, 705), (723, 731, 732, 734, 729, 726), (126, 189, 192, 193, 127, 130), (725, 209, 741, 742, 733, 730), (135, 202, 205, 722, 595, 136), (122, 186, 188, 185, 124, 123), (609, 736, 747, 748, 337, 149), (206, 743, 744, 746, 737, 735), (753, 761, 762, 764, 759, 756), (141, 204, 207, 208, 142, 145), (755, 224, 771, 772, 763, 760), (150, 217, 220, 752, 625, 151), (137, 201, 203, 200, 139, 138), (639, 766, 777, 779, 10, 164), (221, 773, 774, 776, 767, 765), (783, 791, 792, 794, 789, 786), (156, 219, 222, 223, 157, 160), (785, 239, 801, 802, 793, 790), (165, 232, 235, 782, 655, 166), (152, 216, 218, 215, 154, 153), (519, 796, 807, 809, 14, 104), (236, 803, 804, 806, 797, 795), (812, 821, 822, 824, 817, 814), (96, 234, 237, 238, 97, 100), (245, 901, 907, 908, 813, 248), (818, 829, 831, 832, 823, 820), (167, 231, 233, 230, 169, 168), (251, 833, 834, 836, 827, 825), (843, 851, 852, 854, 849, 846), (180, 249, 252, 826, 685, 181), (838, 841, 8, 13, 689), (845, 269, 861, 862, 853, 850), (255, 262, 265, 842, 835, 256), (182, 253, 837, 839, 184, 183), (715, 856, 867, 868, 719, 198), (266, 863, 864, 866, 857, 855), (873, 881, 882, 884, 879, 876), (195, 264, 267, 268, 197, 196), (869, 871, 7, 12, 199), (875, 284, 891, 892, 883, 880), (270, 277, 280, 872, 865, 271), (257, 261, 263, 260, 259, 258), (745, 886, 897, 898, 749, 213), (281, 893, 894, 896, 887, 885), (903, 911, 912, 914, 909, 906), (210, 279, 282, 283, 212, 211), (899, 931, 6, 11, 214), (905, 299, 921, 922, 913, 910), (240, 292, 295, 902, 805, 241), (272, 276, 278, 275, 274, 273), (819, 916, 927, 929, 4, 254), (296, 923, 924, 926, 917, 915), (933, 941, 942, 944, 939, 936), (246, 294, 297, 298, 247, 250), (935, 949, 951, 952, 943, 940), (285, 307, 310, 932, 895, 286), (242, 291, 293, 290, 244, 243), (925, 950, 314, 0, 304, 303), (300, 955, 953, 315, 302, 301), (311, 316, 317, 957, 947, 945), (775, 946, 318, 319, 229, 228), (225, 309, 312, 313, 227, 226), (287, 306, 308, 305, 289, 288)])
_uv = me_icosphere.uv_layers.new(name='UVMap')
_uv.uv.foreach_set('vector', [0.2969, 0.951, 0.5623, 0.7978, 0.5623, 0.4913, 0.2969, 0.3381, 0.03148, 0.4913, 0.03148, 0.7978, 0.2969, 0.951, 0.5623, 0.7978, 0.5623, 0.4913, 0.2969, 0.3381, 0.03148, 0.4913, 0.03148, 0.7978, 0.2969, 0.951, 0.5623, 0.7978, 0.5623, 0.4913, 0.2969, 0.3381, 0.03148, 0.4913, 0.03148, 0.7978, 0.2969, 0.951, 0.5623, 0.7978, 0.5623, 0.4913, 0.2969, 0.3381, 0.03148, 0.4913, 0.03148, 0.7978, 0.2969, 0.951, 0.5623, 0.7978, 0.5623, 0.4913, 0.2969, 0.3381, 0.03148, 0.4913, 0.03148, 0.7978, 0.706, 0.5578, 0.9933, 0.3491, 0.8835, 0.01139, 0.5285, 0.01139, 0.4188, 0.3491, 0.2969, 0.951, 0.5623, 0.7978, 0.5623, 0.4913, 0.2969, 0.3381, 0.03148, 0.4913, 0.03148, 0.7978, 0.2969, 0.951, 0.5623, 0.7978, 0.5623, 0.4913, 0.2969, 0.3381, 0.03148, 0.4913, 0.03148, 0.7978, 0.2969, 0.951, 0.5623, 0.7978, 0.5623, 0.4913, 0.2969, 0.3381, 0.03148, 0.4913, 0.03148, 0.7978, 0.2969, 0.951, 0.5623, 0.7978, 0.5623, 0.4913, 0.2969, 0.3381, 0.03148, 0.4913, 0.03148, 0.7978, 0.2969, 0.951, 0.5623, 0.7978, 0.5623, 0.4913, 0.2969, 0.3381, 0.03148, 0.4913, 0.03148, 0.7978, 0.2969, 0.951, 0.5623, 0.7978, 0.5623, 0.4913, 0.2969, 0.3381, 0.03148, 0.4913, 0.03148, 0.7978, 0.2969, 0.951, 0.5623, 0.7978, 0.5623, 0.4913, 0.2969, 0.3381, 0.03148, 0.4913, 0.03148, 0.7978, 0.2969, 0.951, 0.5623, 0.7978, 0.5623, 0.4913, 0.2969, 0.3381, 0.03148, 0.4913, 0.03148, 0.7978, 0.2969, 0.951, 0.5623, 0.7978, 0.5623, 0.4913, 0.2969, 0.3381, 0.03148, 0.4913, 0.03148, 0.7978, 0.706, 0.5578, 0.9933, 0.3491, 0.8835, 0.01139, 0.5285, 0.01139, 0.4188, 0.3491, 0.706, 0.5578, 0.9933, 0.3491, 0.8835, 0.01139, 0.5285, 0.01139, 0.4188, 0.3491, 0.2969, 0.951, 0.5623, 0.7978, 0.5623, 0.4913, 0.2969, 0.3381, 0.03148, 0.4913, 0.03148, 0.7978, 0.2969, 0.951, 0.5623, 0.7978, 0.5623, 0.4913, 0.2969, 0.3381, 0.03148, 0.4913, 0.03148, 0.7978, 0.2969, 0.951, 0.5623, 0.7978, 0.5623, 0.4913, 0.2969, 0.3381, 0.03148, 0.4913, 0.03148, 0.7978, 0.2969, 0.951, 0.5623, 0.7978, 0.5623, 0.4913, 0.2969, 0.3381, 0.03148, 0.4913, 0.03148, 0.7978, 0.2969, 0.951, 0.5623, 0.7978, 0.5623, 0.4913, 0.2969, 0.3381, 0.03148, 0.4913, 0.03148, 0.7978, 0.2969, 0.951, 0.5623, 0.7978, 0.5623, 0.4913, 0.2969, 0.3381, 0.03148, 0.4913, 0.03148, 0.7978, 0.2969, 0.951, 0.5623, 0.7978, 0.5623, 0.4913, 0.2969, 0.3381, 0.03148, 0.4913, 0.03148, 0.7978, 0.2969, 0.951, 0.5623, 0.7978, 0.5623, 0.4913, 0.2969, 0.3381, 0.03148, 0.4913, 0.03148, 0.7978, 0.2969, 0.951, 0.5623, 0.7978, 0.5623, 0.4913, 0.2969, 0.3381, 0.03148, 0.4913, 0.03148, 0.7978, 0.2969, 0.951, 0.5623, 0.7978, 0.5623, 0.4913, 0.2969, 0.3381, 0.03148, 0.4913, 0.03148, 0.7978, 0.2969, 0.951, 0.5623, 0.7978, 0.5623, 0.4913, 0.2969, 0.3381, 0.03148, 0.4913, 0.03148, 0.7978, 0.706, 0.5578, 0.9933, 0.3491, 0.8835, 0.01139, 0.5285, 0.01139, 0.4188, 0.3491, 0.2969, 0.951, 0.5623, 0.7978, 0.5623, 0.4913, 0.2969, 0.3381, 0.03148, 0.4913, 0.03148, 0.7978, 0.2969, 0.951, 0.5623, 0.7978, 0.5623, 0.4913, 0.2969, 0.3381, 0.03148, 0.4913, 0.03148, 0.7978, 0.2969, 0.951, 0.5623, 0.7978, 0.5623, 0.4913, 0.2969, 0.3381, 0.03148, 0.4913, 0.03148, 0.7978, 0.2969, 0.951, 0.5623, 0.7978, 0.5623, 0.4913, 0.2969, 0.3381, 0.03148, 0.4913, 0.03148, 0.7978, 0.2969, 0.951, 0.5623, 0.7978, 0.5623, 0.4913, 0.2969, 0.3381, 0.03148, 0.4913, 0.03148, 0.7978, 0.2969, 0.951, 0.5623, 0.7978, 0.5623, 0.4913, 0.2969, 0.3381, 0.03148, 0.4913, 0.03148, 0.7978, 0.2969, 0.951, 0.5623, 0.7978, 0.5623, 0.4913, 0.2969, 0.3381, 0.03148, 0.4913, 0.03148, 0.7978, 0.706, 0.5578, 0.9933, 0.3491, 0.8835, 0.01139, 0.5285, 0.01139, 0.4188, 0.3491, 0.2969, 0.951, 0.5623, 0.7978, 0.5623, 0.4913, 0.2969, 0.3381, 0.03148, 0.4913, 0.03148, 0.7978, 0.706, 0.5578, 0.9933, 0.3491, 0.8835, 0.01139, 0.5285, 0.01139, 0.4188, 0.3491, 0.2969, 0.951, 0.5623, 0.7978, 0.5623, 0.4913, 0.2969, 0.3381, 0.03148, 0.4913, 0.03148, 0.7978, 0.2969, 0.951, 0.5623, 0.7978, 0.5623, 0.4913, 0.2969, 0.3381, 0.03148, 0.4913, 0.03148, 0.7978, 0.2969, 0.951, 0.5623, 0.7978, 0.5623, 0.4913, 0.2969, 0.3381, 0.03148, 0.4913, 0.03148, 0.7978, 0.2969, 0.951, 0.5623, 0.7978, 0.5623, 0.4913, 0.2969, 0.3381, 0.03148, 0.4913, 0.03148, 0.7978, 0.2969, 0.951, 0.5623, 0.7978, 0.5623, 0.4913, 0.2969, 0.3381, 0.03148, 0.4913, 0.03148, 0.7978, 0.706, 0.5578, 0.9933, 0.3491, 0.8835, 0.01139, 0.5285, 0.01139, 0.4188, 0.3491, 0.2969, 0.951, 0.5623, 0.7978, 0.5623, 0.4913, 0.2969, 0.3381, 0.03148, 0.4913, 0.03148, 0.7978, 0.2969, 0.951, 0.5623, 0.7978, 0.5623, 0.4913, 0.2969, 0.3381, 0.03148, 0.4913, 0.03148, 0.7978, 0.2969, 0.951, 0.5623, 0.7978, 0.5623, 0.4913, 0.2969, 0.3381, 0.03148, 0.4913, 0.03148, 0.7978, 0.2969, 0.951, 0.5623, 0.7978, 0.5623, 0.4913, 0.2969, 0.3381, 0.03148, 0.4913, 0.03148, 0.7978, 0.2969, 0.951, 0.5623, 0.7978, 0.5623, 0.4913, 0.2969, 0.3381, 0.03148, 0.4913, 0.03148, 0.7978, 0.2969, 0.951, 0.5623, 0.7978, 0.5623, 0.4913, 0.2969, 0.3381, 0.03148, 0.4913, 0.03148, 0.7978, 0.706, 0.5578, 0.9933, 0.3491, 0.8835, 0.01139, 0.5285, 0.01139, 0.4188, 0.3491, 0.2969, 0.951, 0.5623, 0.7978, 0.5623, 0.4913, 0.2969, 0.3381, 0.03148, 0.4913, 0.03148, 0.7978, 0.2969, 0.951, 0.5623, 0.7978, 0.5623, 0.4913, 0.2969, 0.3381, 0.03148, 0.4913, 0.03148, 0.7978, 0.2969, 0.951, 0.5623, 0.7978, 0.5623, 0.4913, 0.2969, 0.3381, 0.03148, 0.4913, 0.03148, 0.7978, 0.2969, 0.951, 0.5623, 0.7978, 0.5623, 0.4913, 0.2969, 0.3381, 0.03148, 0.4913, 0.03148, 0.7978, 0.2969, 0.951, 0.5623, 0.7978, 0.5623, 0.4913, 0.2969, 0.3381, 0.03148, 0.4913, 0.03148, 0.7978, 0.2969, 0.951, 0.5623, 0.7978, 0.5623, 0.4913, 0.2969, 0.3381, 0.03148, 0.4913, 0.03148, 0.7978, 0.2969, 0.951, 0.5623, 0.7978, 0.5623, 0.4913, 0.2969, 0.3381, 0.03148, 0.4913, 0.03148, 0.7978, 0.2969, 0.951, 0.5623, 0.7978, 0.5623, 0.4913, 0.2969, 0.3381, 0.03148, 0.4913, 0.03148, 0.7978, 0.2969, 0.951, 0.5623, 0.7978, 0.5623, 0.4913, 0.2969, 0.3381, 0.03148, 0.4913, 0.03148, 0.7978, 0.2969, 0.951, 0.5623, 0.7978, 0.5623, 0.4913, 0.2969, 0.3381, 0.03148, 0.4913, 0.03148, 0.7978, 0.2969, 0.951, 0.5623, 0.7978, 0.5623, 0.4913, 0.2969, 0.3381, 0.03148, 0.4913, 0.03148, 0.7978, 0.2969, 0.951, 0.5623, 0.7978, 0.5623, 0.4913, 0.2969, 0.3381, 0.03148, 0.4913, 0.03148, 0.7978, 0.2969, 0.951, 0.5623, 0.7978, 0.5623, 0.4913, 0.2969, 0.3381, 0.03148, 0.4913, 0.03148, 0.7978, 0.2969, 0.951, 0.5623, 0.7978, 0.5623, 0.4913, 0.2969, 0.3381, 0.03148, 0.4913, 0.03148, 0.7978, 0.2969, 0.951, 0.5623, 0.7978, 0.5623, 0.4913, 0.2969, 0.3381, 0.03148, 0.4913, 0.03148, 0.7978, 0.2969, 0.951, 0.5623, 0.7978, 0.5623, 0.4913, 0.2969, 0.3381, 0.03148, 0.4913, 0.03148, 0.7978, 0.2969, 0.951, 0.5623, 0.7978, 0.5623, 0.4913, 0.2969, 0.3381, 0.03148, 0.4913, 0.03148, 0.7978, 0.2969, 0.951, 0.5623, 0.7978, 0.5623, 0.4913, 0.2969, 0.3381, 0.03148, 0.4913, 0.03148, 0.7978, 0.2969, 0.951, 0.5623, 0.7978, 0.5623, 0.4913, 0.2969, 0.3381, 0.03148, 0.4913, 0.03148, 0.7978, 0.2969, 0.951, 0.5623, 0.7978, 0.5623, 0.4913, 0.2969, 0.3381, 0.03148, 0.4913, 0.03148, 0.7978, 0.2969, 0.951, 0.5623, 0.7978, 0.5623, 0.4913, 0.2969, 0.3381, 0.03148, 0.4913, 0.03148, 0.7978, 0.2969, 0.951, 0.5623, 0.7978, 0.5623, 0.4913, 0.2969, 0.3381, 0.03148, 0.4913, 0.03148, 0.7978, 0.2969, 0.951, 0.5623, 0.7978, 0.5623, 0.4913, 0.2969, 0.3381, 0.03148, 0.4913, 0.03148, 0.7978, 0.2969, 0.951, 0.5623, 0.7978, 0.5623, 0.4913, 0.2969, 0.3381, 0.03148, 0.4913, 0.03148, 0.7978, 0.2969, 0.951, 0.5623, 0.7978, 0.5623, 0.4913, 0.2969, 0.3381, 0.03148, 0.4913, 0.03148, 0.7978, 0.2969, 0.951, 0.5623, 0.7978, 0.5623, 0.4913, 0.2969, 0.3381, 0.03148, 0.4913, 0.03148, 0.7978, 0.2969, 0.951, 0.5623, 0.7978, 0.5623, 0.4913, 0.2969, 0.3381, 0.03148, 0.4913, 0.03148, 0.7978, 0.2969, 0.951, 0.5623, 0.7978, 0.5623, 0.4913, 0.2969, 0.3381, 0.03148, 0.4913, 0.03148, 0.7978, 0.2969, 0.951, 0.5623, 0.7978, 0.5623, 0.4913, 0.2969, 0.3381, 0.03148, 0.4913, 0.03148, 0.7978, 0.2969, 0.951, 0.5623, 0.7978, 0.5623, 0.4913, 0.2969, 0.3381, 0.03148, 0.4913, 0.03148, 0.7978, 0.2969, 0.951, 0.5623, 0.7978, 0.5623, 0.4913, 0.2969, 0.3381, 0.03148, 0.4913, 0.03148, 0.7978, 0.2969, 0.951, 0.5623, 0.7978, 0.5623, 0.4913, 0.2969, 0.3381, 0.03148, 0.4913, 0.03148, 0.7978, 0.2969, 0.951, 0.5623, 0.7978, 0.5623, 0.4913, 0.2969, 0.3381, 0.03148, 0.4913, 0.03148, 0.7978, 0.2969, 0.951, 0.5623, 0.7978, 0.5623, 0.4913, 0.2969, 0.3381, 0.03148, 0.4913, 0.03148, 0.7978, 0.2969, 0.951, 0.5623, 0.7978, 0.5623, 0.4913, 0.2969, 0.3381, 0.03148, 0.4913, 0.03148, 0.7978, 0.706, 0.5578, 0.9933, 0.3491, 0.8835, 0.01139, 0.5285, 0.01139, 0.4188, 0.3491, 0.2969, 0.951, 0.5623, 0.7978, 0.5623, 0.4913, 0.2969, 0.3381, 0.03148, 0.4913, 0.03148, 0.7978, 0.2969, 0.951, 0.5623, 0.7978, 0.5623, 0.4913, 0.2969, 0.3381, 0.03148, 0.4913, 0.03148, 0.7978, 0.2969, 0.951, 0.5623, 0.7978, 0.5623, 0.4913, 0.2969, 0.3381, 0.03148, 0.4913, 0.03148, 0.7978, 0.2969, 0.951, 0.5623, 0.7978, 0.5623, 0.4913, 0.2969, 0.3381, 0.03148, 0.4913, 0.03148, 0.7978, 0.2969, 0.951, 0.5623, 0.7978, 0.5623, 0.4913, 0.2969, 0.3381, 0.03148, 0.4913, 0.03148, 0.7978, 0.2969, 0.951, 0.5623, 0.7978, 0.5623, 0.4913, 0.2969, 0.3381, 0.03148, 0.4913, 0.03148, 0.7978, 0.2969, 0.951, 0.5623, 0.7978, 0.5623, 0.4913, 0.2969, 0.3381, 0.03148, 0.4913, 0.03148, 0.7978, 0.2969, 0.951, 0.5623, 0.7978, 0.5623, 0.4913, 0.2969, 0.3381, 0.03148, 0.4913, 0.03148, 0.7978, 0.2969, 0.951, 0.5623, 0.7978, 0.5623, 0.4913, 0.2969, 0.3381, 0.03148, 0.4913, 0.03148, 0.7978, 0.2969, 0.951, 0.5623, 0.7978, 0.5623, 0.4913, 0.2969, 0.3381, 0.03148, 0.4913, 0.03148, 0.7978, 0.2969, 0.951, 0.5623, 0.7978, 0.5623, 0.4913, 0.2969, 0.3381, 0.03148, 0.4913, 0.03148, 0.7978, 0.2969, 0.951, 0.5623, 0.7978, 0.5623, 0.4913, 0.2969, 0.3381, 0.03148, 0.4913, 0.03148, 0.7978, 0.2969, 0.951, 0.5623, 0.7978, 0.5623, 0.4913, 0.2969, 0.3381, 0.03148, 0.4913, 0.03148, 0.7978, 0.2969, 0.951, 0.5623, 0.7978, 0.5623, 0.4913, 0.2969, 0.3381, 0.03148, 0.4913, 0.03148, 0.7978, 0.2969, 0.951, 0.5623, 0.7978, 0.5623, 0.4913, 0.2969, 0.3381, 0.03148, 0.4913, 0.03148, 0.7978, 0.2969, 0.951, 0.5623, 0.7978, 0.5623, 0.4913, 0.2969, 0.3381, 0.03148, 0.4913, 0.03148, 0.7978, 0.2969, 0.951, 0.5623, 0.7978, 0.5623, 0.4913, 0.2969, 0.3381, 0.03148, 0.4913, 0.03148, 0.7978, 0.2969, 0.951, 0.5623, 0.7978, 0.5623, 0.4913, 0.2969, 0.3381, 0.03148, 0.4913, 0.03148, 0.7978, 0.2969, 0.951, 0.5623, 0.7978, 0.5623, 0.4913, 0.2969, 0.3381, 0.03148, 0.4913, 0.03148, 0.7978, 0.2969, 0.951, 0.5623, 0.7978, 0.5623, 0.4913, 0.2969, 0.3381, 0.03148, 0.4913, 0.03148, 0.7978, 0.2969, 0.951, 0.5623, 0.7978, 0.5623, 0.4913, 0.2969, 0.3381, 0.03148, 0.4913, 0.03148, 0.7978, 0.2969, 0.951, 0.5623, 0.7978, 0.5623, 0.4913, 0.2969, 0.3381, 0.03148, 0.4913, 0.03148, 0.7978, 0.2969, 0.951, 0.5623, 0.7978, 0.5623, 0.4913, 0.2969, 0.3381, 0.03148, 0.4913, 0.03148, 0.7978, 0.2969, 0.951, 0.5623, 0.7978, 0.5623, 0.4913, 0.2969, 0.3381, 0.03148, 0.4913, 0.03148, 0.7978, 0.2969, 0.951, 0.5623, 0.7978, 0.5623, 0.4913, 0.2969, 0.3381, 0.03148, 0.4913, 0.03148, 0.7978, 0.2969, 0.951, 0.5623, 0.7978, 0.5623, 0.4913, 0.2969, 0.3381, 0.03148, 0.4913, 0.03148, 0.7978, 0.2969, 0.951, 0.5623, 0.7978, 0.5623, 0.4913, 0.2969, 0.3381, 0.03148, 0.4913, 0.03148, 0.7978, 0.2969, 0.951, 0.5623, 0.7978, 0.5623, 0.4913, 0.2969, 0.3381, 0.03148, 0.4913, 0.03148, 0.7978, 0.2969, 0.951, 0.5623, 0.7978, 0.5623, 0.4913, 0.2969, 0.3381, 0.03148, 0.4913, 0.03148, 0.7978, 0.2969, 0.951, 0.5623, 0.7978, 0.5623, 0.4913, 0.2969, 0.3381, 0.03148, 0.4913, 0.03148, 0.7978, 0.2969, 0.951, 0.5623, 0.7978, 0.5623, 0.4913, 0.2969, 0.3381, 0.03148, 0.4913, 0.03148, 0.7978, 0.2969, 0.951, 0.5623, 0.7978, 0.5623, 0.4913, 0.2969, 0.3381, 0.03148, 0.4913, 0.03148, 0.7978, 0.2969, 0.951, 0.5623, 0.7978, 0.5623, 0.4913, 0.2969, 0.3381, 0.03148, 0.4913, 0.03148, 0.7978, 0.2969, 0.951, 0.5623, 0.7978, 0.5623, 0.4913, 0.2969, 0.3381, 0.03148, 0.4913, 0.03148, 0.7978, 0.2969, 0.951, 0.5623, 0.7978, 0.5623, 0.4913, 0.2969, 0.3381, 0.03148, 0.4913, 0.03148, 0.7978, 0.2969, 0.951, 0.5623, 0.7978, 0.5623, 0.4913, 0.2969, 0.3381, 0.03148, 0.4913, 0.03148, 0.7978, 0.2969, 0.951, 0.5623, 0.7978, 0.5623, 0.4913, 0.2969, 0.3381, 0.03148, 0.4913, 0.03148, 0.7978, 0.2969, 0.951, 0.5623, 0.7978, 0.5623, 0.4913, 0.2969, 0.3381, 0.03148, 0.4913, 0.03148, 0.7978, 0.2969, 0.951, 0.5623, 0.7978, 0.5623, 0.4913, 0.2969, 0.3381, 0.03148, 0.4913, 0.03148, 0.7978, 0.2969, 0.951, 0.5623, 0.7978, 0.5623, 0.4913, 0.2969, 0.3381, 0.03148, 0.4913, 0.03148, 0.7978, 0.2969, 0.951, 0.5623, 0.7978, 0.5623, 0.4913, 0.2969, 0.3381, 0.03148, 0.4913, 0.03148, 0.7978, 0.706, 0.5578, 0.9933, 0.3491, 0.8835, 0.01139, 0.5285, 0.01139, 0.4188, 0.3491, 0.2969, 0.951, 0.5623, 0.7978, 0.5623, 0.4913, 0.2969, 0.3381, 0.03148, 0.4913, 0.03148, 0.7978, 0.2969, 0.951, 0.5623, 0.7978, 0.5623, 0.4913, 0.2969, 0.3381, 0.03148, 0.4913, 0.03148, 0.7978, 0.2969, 0.951, 0.5623, 0.7978, 0.5623, 0.4913, 0.2969, 0.3381, 0.03148, 0.4913, 0.03148, 0.7978, 0.2969, 0.951, 0.5623, 0.7978, 0.5623, 0.4913, 0.2969, 0.3381, 0.03148, 0.4913, 0.03148, 0.7978, 0.2969, 0.951, 0.5623, 0.7978, 0.5623, 0.4913, 0.2969, 0.3381, 0.03148, 0.4913, 0.03148, 0.7978, 0.2969, 0.951, 0.5623, 0.7978, 0.5623, 0.4913, 0.2969, 0.3381, 0.03148, 0.4913, 0.03148, 0.7978, 0.2969, 0.951, 0.5623, 0.7978, 0.5623, 0.4913, 0.2969, 0.3381, 0.03148, 0.4913, 0.03148, 0.7978, 0.706, 0.5578, 0.9933, 0.3491, 0.8835, 0.01139, 0.5285, 0.01139, 0.4188, 0.3491, 0.2969, 0.951, 0.5623, 0.7978, 0.5623, 0.4913, 0.2969, 0.3381, 0.03148, 0.4913, 0.03148, 0.7978, 0.2969, 0.951, 0.5623, 0.7978, 0.5623, 0.4913, 0.2969, 0.3381, 0.03148, 0.4913, 0.03148, 0.7978, 0.2969, 0.951, 0.5623, 0.7978, 0.5623, 0.4913, 0.2969, 0.3381, 0.03148, 0.4913, 0.03148, 0.7978, 0.2969, 0.951, 0.5623, 0.7978, 0.5623, 0.4913, 0.2969, 0.3381, 0.03148, 0.4913, 0.03148, 0.7978, 0.2969, 0.951, 0.5623, 0.7978, 0.5623, 0.4913, 0.2969, 0.3381, 0.03148, 0.4913, 0.03148, 0.7978, 0.2969, 0.951, 0.5623, 0.7978, 0.5623, 0.4913, 0.2969, 0.3381, 0.03148, 0.4913, 0.03148, 0.7978, 0.2969, 0.951, 0.5623, 0.7978, 0.5623, 0.4913, 0.2969, 0.3381, 0.03148, 0.4913, 0.03148, 0.7978, 0.706, 0.5578, 0.9933, 0.3491, 0.8835, 0.01139, 0.5285, 0.01139, 0.4188, 0.3491, 0.2969, 0.951, 0.5623, 0.7978, 0.5623, 0.4913, 0.2969, 0.3381, 0.03148, 0.4913, 0.03148, 0.7978, 0.2969, 0.951, 0.5623, 0.7978, 0.5623, 0.4913, 0.2969, 0.3381, 0.03148, 0.4913, 0.03148, 0.7978, 0.2969, 0.951, 0.5623, 0.7978, 0.5623, 0.4913, 0.2969, 0.3381, 0.03148, 0.4913, 0.03148, 0.7978, 0.2969, 0.951, 0.5623, 0.7978, 0.5623, 0.4913, 0.2969, 0.3381, 0.03148, 0.4913, 0.03148, 0.7978, 0.2969, 0.951, 0.5623, 0.7978, 0.5623, 0.4913, 0.2969, 0.3381, 0.03148, 0.4913, 0.03148, 0.7978, 0.2969, 0.951, 0.5623, 0.7978, 0.5623, 0.4913, 0.2969, 0.3381, 0.03148, 0.4913, 0.03148, 0.7978, 0.2969, 0.951, 0.5623, 0.7978, 0.5623, 0.4913, 0.2969, 0.3381, 0.03148, 0.4913, 0.03148, 0.7978, 0.2969, 0.951, 0.5623, 0.7978, 0.5623, 0.4913, 0.2969, 0.3381, 0.03148, 0.4913, 0.03148, 0.7978, 0.2969, 0.951, 0.5623, 0.7978, 0.5623, 0.4913, 0.2969, 0.3381, 0.03148, 0.4913, 0.03148, 0.7978, 0.2969, 0.951, 0.5623, 0.7978, 0.5623, 0.4913, 0.2969, 0.3381, 0.03148, 0.4913, 0.03148, 0.7978, 0.2969, 0.951, 0.5623, 0.7978, 0.5623, 0.4913, 0.2969, 0.3381, 0.03148, 0.4913, 0.03148, 0.7978, 0.2969, 0.951, 0.5623, 0.7978, 0.5623, 0.4913, 0.2969, 0.3381, 0.03148, 0.4913, 0.03148, 0.7978, 0.2969, 0.951, 0.5623, 0.7978, 0.5623, 0.4913, 0.2969, 0.3381, 0.03148, 0.4913, 0.03148, 0.7978, 0.2969, 0.951, 0.5623, 0.7978, 0.5623, 0.4913, 0.2969, 0.3381, 0.03148, 0.4913, 0.03148, 0.7978, 0.2969, 0.951, 0.5623, 0.7978, 0.5623, 0.4913, 0.2969, 0.3381, 0.03148, 0.4913, 0.03148, 0.7978, 0.2969, 0.951, 0.5623, 0.7978, 0.5623, 0.4913, 0.2969, 0.3381, 0.03148, 0.4913, 0.03148, 0.7978])
me_icosphere.use_remesh_fix_poles = True
me_icosphere.use_remesh_preserve_attributes = False
me_icosphere.update()

# ---- objects
ob_shield01 = bpy.data.objects.new('Shield01', me_icosphere)

# ---- transforms, parenting, visibility, modifiers, constraints
ob_shield01.location = (0.0, 0.0, 0.0)

# ---- collection membership
col_collection.objects.link(ob_shield01)

# ---- scene / render settings (as saved in the file)
scene.frame_start = 1; scene.frame_end = 250; scene.frame_set(1)
scene.render.engine = 'BLENDER_EEVEE_NEXT'
scene.cycles.use_denoising = False
scene.cycles.samples = 128
scene.cycles.sampling_pattern = 'TABULATED_SOBOL'
scene.cycles.use_adaptive_sampling = False
scene.cycles.use_light_tree = False
scene.view_settings.view_transform = 'Filmic'
bpy.context.view_layer.update()

# ---- added for rendering (the .blend has no active camera and no usable light): camera, sun
cam_auto = bpy.data.cameras.new('AutoCamera')
cam_auto.lens = 50.0
cam_auto.sensor_width = 36.0
cam_auto.clip_end = 1000.0
ob_auto_camera = bpy.data.objects.new('AutoCamera', cam_auto)
scene.collection.objects.link(ob_auto_camera)
ob_auto_camera.location = (3.10799, -3.72959, 2.48639)
ob_auto_camera.rotation_euler = (1.09748, -7.21219e-08, 0.694738)
scene.camera = ob_auto_camera
light_auto_sun = bpy.data.lights.new('AutoSun', 'SUN')
light_auto_sun.energy = 3.0
light_auto_sun.angle = 0.0523599
ob_auto_sun = bpy.data.objects.new('AutoSun', light_auto_sun)
scene.collection.objects.link(ob_auto_sun)
ob_auto_sun.rotation_euler = (0.872665, 0.174533, 0.523599)
bpy.context.view_layer.update()
